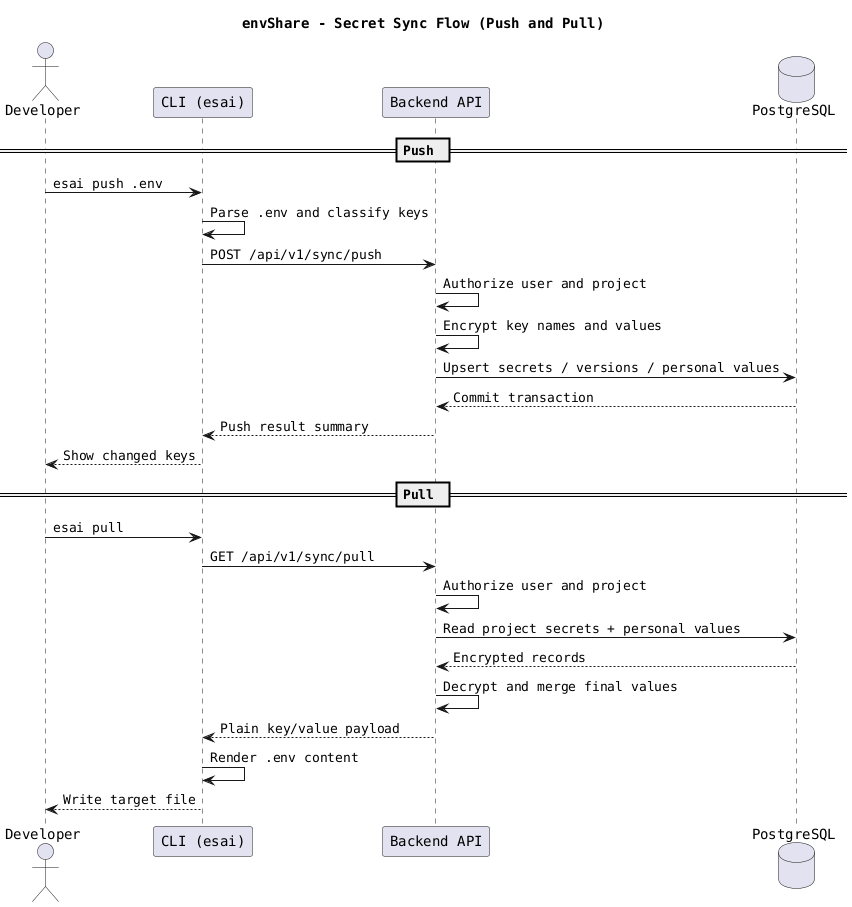

The diagram above was rendered by PlantUML. Its source (embedded in the PNG):
@startuml
skinparam backgroundColor #FFFFFF
skinparam shadowing false
skinparam defaultFontName Courier

title envShare - Secret Sync Flow (Push and Pull)

actor Developer
participant "CLI (esai)" as CLI
participant "Backend API" as API
database "PostgreSQL" as DB

== Push ==
Developer -> CLI : esai push .env
CLI -> CLI : Parse .env and classify keys
CLI -> API : POST /api/v1/sync/push
API -> API : Authorize user and project
API -> API : Encrypt key names and values
API -> DB : Upsert secrets / versions / personal values
DB --> API : Commit transaction
API --> CLI : Push result summary
CLI --> Developer : Show changed keys

== Pull ==
Developer -> CLI : esai pull
CLI -> API : GET /api/v1/sync/pull
API -> API : Authorize user and project
API -> DB : Read project secrets + personal values
DB --> API : Encrypted records
API -> API : Decrypt and merge final values
API --> CLI : Plain key/value payload
CLI -> CLI : Render .env content
CLI --> Developer : Write target file

@enduml